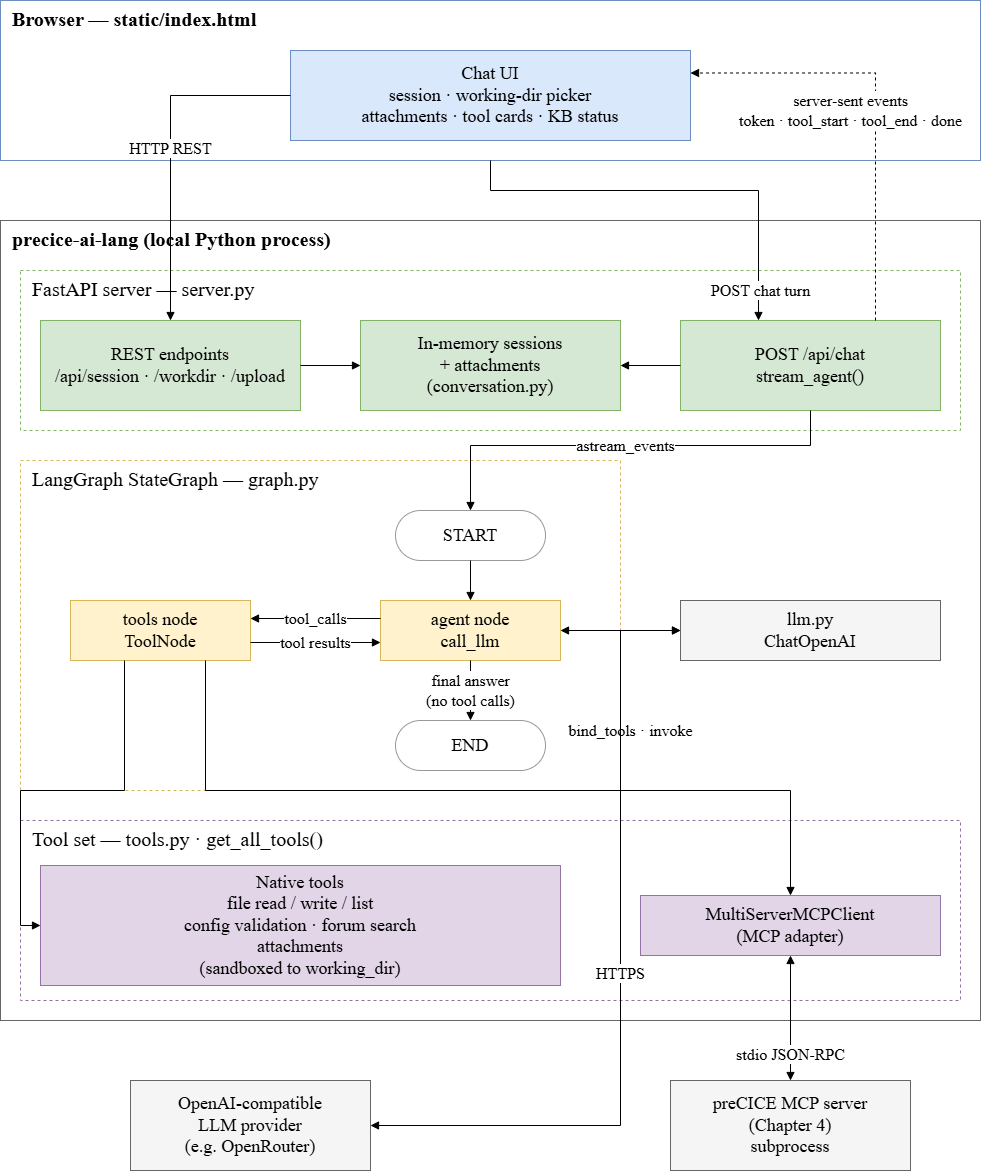

The diagram above was exported from draw.io. Its source (the exported page's mxGraphModel, read from the mxfile embedded in the PNG):
<mxGraphModel dx="2977" dy="1714" grid="1" gridSize="10" guides="1" tooltips="1" connect="1" arrows="1" fold="1" page="1" pageScale="1" pageWidth="1380" pageHeight="1120" math="0" shadow="0">
  <root>
    <mxCell id="0" />
    <mxCell id="1" parent="0" />
    <mxCell id="browser" parent="1" style="rounded=0;whiteSpace=wrap;html=1;container=1;collapsible=0;verticalAlign=top;align=left;spacingLeft=10;fontStyle=1;fillColor=#ffffff;strokeColor=#6c8ebf;fontFamily=Times New Roman;fontSize=20;" value="Browser — static/index.html" vertex="1">
      <mxGeometry height="160" width="980" x="40" y="40" as="geometry" />
    </mxCell>
    <mxCell id="ui" parent="browser" style="rounded=0;whiteSpace=wrap;html=1;fillColor=#dae8fc;strokeColor=#6c8ebf;fontFamily=Times New Roman;fontSize=18;" value="Chat UI&lt;br&gt;session · working-dir picker&lt;br&gt;attachments · tool cards · KB status" vertex="1">
      <mxGeometry height="90" width="400" x="290" y="50" as="geometry" />
    </mxCell>
    <mxCell id="app" parent="1" style="rounded=0;whiteSpace=wrap;html=1;container=1;collapsible=0;verticalAlign=top;align=left;spacingLeft=10;fontStyle=1;fillColor=#ffffff;strokeColor=#666666;fontFamily=Times New Roman;fontSize=20;" value="precice-ai-lang (local Python process)" vertex="1">
      <mxGeometry height="800" width="980" x="40" y="260" as="geometry" />
    </mxCell>
    <mxCell id="api" parent="app" style="rounded=0;whiteSpace=wrap;html=1;container=1;collapsible=0;verticalAlign=top;align=left;spacingLeft=10;fillColor=#ffffff;strokeColor=#82b366;dashed=1;fontFamily=Times New Roman;fontSize=20;" value="FastAPI server — server.py" vertex="1">
      <mxGeometry height="160" width="940" x="20" y="50" as="geometry" />
    </mxCell>
    <mxCell id="rest" parent="api" style="rounded=0;whiteSpace=wrap;html=1;fillColor=#d5e8d4;strokeColor=#82b366;fontFamily=Times New Roman;fontSize=18;" value="REST endpoints&lt;br&gt;/api/session · /workdir · /upload" vertex="1">
      <mxGeometry height="90" width="260" x="20" y="50" as="geometry" />
    </mxCell>
    <mxCell id="sess" parent="api" style="rounded=0;whiteSpace=wrap;html=1;fillColor=#d5e8d4;strokeColor=#82b366;fontFamily=Times New Roman;fontSize=18;" value="In-memory sessions&lt;br&gt;+ attachments&lt;br&gt;(conversation.py)" vertex="1">
      <mxGeometry height="90" width="260" x="340" y="50" as="geometry" />
    </mxCell>
    <mxCell id="chat" parent="api" style="rounded=0;whiteSpace=wrap;html=1;fillColor=#d5e8d4;strokeColor=#82b366;fontFamily=Times New Roman;fontSize=18;" value="POST /api/chat&lt;br&gt;stream_agent()" vertex="1">
      <mxGeometry height="90" width="260" x="660" y="50" as="geometry" />
    </mxCell>
    <mxCell id="graph" parent="app" style="rounded=0;whiteSpace=wrap;html=1;container=1;collapsible=0;verticalAlign=top;align=left;spacingLeft=10;fillColor=#ffffff;strokeColor=#d6b656;dashed=1;fontFamily=Times New Roman;fontSize=20;" value="LangGraph StateGraph — graph.py" vertex="1">
      <mxGeometry height="330" width="600" x="20" y="240" as="geometry" />
    </mxCell>
    <mxCell id="start" parent="graph" style="rounded=1;arcSize=50;whiteSpace=wrap;html=1;fillColor=#ffffff;strokeColor=#999999;fontFamily=Times New Roman;fontSize=18;" value="START" vertex="1">
      <mxGeometry height="50" width="150" x="375" y="50" as="geometry" />
    </mxCell>
    <mxCell id="agent" parent="graph" style="rounded=0;whiteSpace=wrap;html=1;fillColor=#fff2cc;strokeColor=#d6b656;fontFamily=Times New Roman;fontSize=18;" value="agent node&lt;br&gt;call_llm" vertex="1">
      <mxGeometry height="60" width="180" x="360" y="140" as="geometry" />
    </mxCell>
    <mxCell id="toolsnode" parent="graph" style="rounded=0;whiteSpace=wrap;html=1;fillColor=#fff2cc;strokeColor=#d6b656;fontFamily=Times New Roman;fontSize=18;" value="tools node&lt;br&gt;ToolNode" vertex="1">
      <mxGeometry height="60" width="180" x="50" y="140" as="geometry" />
    </mxCell>
    <mxCell id="end" parent="graph" style="rounded=1;arcSize=50;whiteSpace=wrap;html=1;fillColor=#ffffff;strokeColor=#999999;fontFamily=Times New Roman;fontSize=18;" value="END" vertex="1">
      <mxGeometry height="50" width="150" x="375" y="260" as="geometry" />
    </mxCell>
    <mxCell id="llm" parent="app" style="rounded=0;whiteSpace=wrap;html=1;fillColor=#f5f5f5;strokeColor=#666666;fontFamily=Times New Roman;fontSize=18;" value="llm.py&lt;br&gt;ChatOpenAI" vertex="1">
      <mxGeometry height="60" width="260" x="680" y="380" as="geometry" />
    </mxCell>
    <mxCell id="toolset" parent="app" style="rounded=0;whiteSpace=wrap;html=1;container=1;collapsible=0;verticalAlign=top;align=left;spacingLeft=10;fillColor=#ffffff;strokeColor=#9673a6;dashed=1;fontFamily=Times New Roman;fontSize=20;" value="Tool set — tools.py · get_all_tools()" vertex="1">
      <mxGeometry height="180" width="940" x="20" y="600" as="geometry" />
    </mxCell>
    <mxCell id="native" parent="toolset" style="rounded=0;whiteSpace=wrap;html=1;fillColor=#e1d5e7;strokeColor=#9673a6;fontFamily=Times New Roman;fontSize=18;" value="Native tools&lt;br&gt;file read / write / list&lt;br&gt;config validation · forum search&lt;br&gt;attachments&lt;br&gt;(sandboxed to working_dir)" vertex="1">
      <mxGeometry height="120" width="520" x="20" y="45" as="geometry" />
    </mxCell>
    <mxCell id="mcpc" parent="toolset" style="rounded=0;whiteSpace=wrap;html=1;fillColor=#e1d5e7;strokeColor=#9673a6;fontFamily=Times New Roman;fontSize=18;" value="MultiServerMCPClient&lt;br&gt;(MCP adapter)" vertex="1">
      <mxGeometry height="60" width="300" x="620" y="75" as="geometry" />
    </mxCell>
    <mxCell id="provider" parent="1" style="rounded=0;whiteSpace=wrap;html=1;fillColor=#f5f5f5;strokeColor=#666666;fontFamily=Times New Roman;fontSize=18;" value="OpenAI-compatible&lt;br&gt;LLM provider&lt;br&gt;(e.g. OpenRouter)" vertex="1">
      <mxGeometry height="90" width="240" x="170" y="1120" as="geometry" />
    </mxCell>
    <mxCell id="mcp" parent="1" style="rounded=0;whiteSpace=wrap;html=1;fillColor=#f5f5f5;strokeColor=#666666;fontFamily=Times New Roman;fontSize=18;" value="preCICE MCP server&lt;br&gt;(Chapter 4)&lt;br&gt;subprocess" vertex="1">
      <mxGeometry height="90" width="240" x="710" y="1120" as="geometry" />
    </mxCell>
    <mxCell id="e1" edge="1" parent="1" source="ui" style="edgeStyle=orthogonalEdgeStyle;rounded=0;html=1;endArrow=block;exitX=0;exitY=0.5;exitDx=0;exitDy=0;entryX=0.5;entryY=0;entryDx=0;entryDy=0;fontFamily=Times New Roman;fontSize=16;labelBackgroundColor=#ffffff;" target="rest" value="HTTP REST">
      <mxGeometry relative="1" as="geometry" />
    </mxCell>
    <mxCell id="e2" edge="1" parent="1" source="browser" style="edgeStyle=orthogonalEdgeStyle;rounded=0;html=1;endArrow=block;entryX=0.3;entryY=0;entryDx=0;entryDy=0;fontFamily=Times New Roman;fontSize=16;labelBackgroundColor=#ffffff;" target="chat" value="POST chat turn">
      <mxGeometry relative="1" x="0.8598" y="2" as="geometry">
        <mxPoint as="offset" />
        <Array as="points">
          <mxPoint x="530" y="230" />
          <mxPoint x="798" y="230" />
        </Array>
      </mxGeometry>
    </mxCell>
    <mxCell id="e3" edge="1" parent="1" source="chat" style="edgeStyle=orthogonalEdgeStyle;rounded=0;html=1;endArrow=block;dashed=1;exitX=0.75;exitY=0;exitDx=0;exitDy=0;entryX=1;entryY=0.25;entryDx=0;entryDy=0;fontFamily=Times New Roman;fontSize=16;labelBackgroundColor=#ffffff;" target="ui" value="&lt;span&gt;server-sent events&lt;br&gt;token · tool_start · tool_end · done&lt;/span&gt;">
      <mxGeometry relative="1" x="-0.0289" y="25" as="geometry">
        <mxPoint as="offset" />
      </mxGeometry>
    </mxCell>
    <mxCell id="e4" edge="1" parent="1" source="rest" style="edgeStyle=orthogonalEdgeStyle;rounded=0;html=1;endArrow=block;fontFamily=Times New Roman;fontSize=16;labelBackgroundColor=#ffffff;" target="sess">
      <mxGeometry relative="1" as="geometry" />
    </mxCell>
    <mxCell id="e5" edge="1" parent="1" source="chat" style="edgeStyle=orthogonalEdgeStyle;rounded=0;html=1;endArrow=block;fontFamily=Times New Roman;fontSize=16;labelBackgroundColor=#ffffff;" target="sess">
      <mxGeometry relative="1" as="geometry" />
    </mxCell>
    <mxCell id="e6" edge="1" parent="1" source="chat" style="edgeStyle=orthogonalEdgeStyle;rounded=0;html=1;endArrow=block;exitX=0.5;exitY=1;exitDx=0;exitDy=0;entryX=0.5;entryY=0;entryDx=0;entryDy=0;fontFamily=Times New Roman;fontSize=16;labelBackgroundColor=#ffffff;" target="start" value="astream_events">
      <mxGeometry relative="1" as="geometry">
        <Array as="points">
          <mxPoint x="850" y="485" />
          <mxPoint x="510" y="485" />
        </Array>
      </mxGeometry>
    </mxCell>
    <mxCell id="e7" edge="1" parent="1" source="start" style="edgeStyle=orthogonalEdgeStyle;rounded=0;html=1;endArrow=block;fontFamily=Times New Roman;fontSize=16;labelBackgroundColor=#ffffff;" target="agent">
      <mxGeometry relative="1" as="geometry" />
    </mxCell>
    <mxCell id="e8" edge="1" parent="1" source="agent" style="edgeStyle=orthogonalEdgeStyle;rounded=0;html=1;endArrow=block;exitX=0;exitY=0.3;exitDx=0;exitDy=0;entryX=1;entryY=0.3;entryDx=0;entryDy=0;fontFamily=Times New Roman;fontSize=16;labelBackgroundColor=#ffffff;" target="toolsnode" value="tool_calls">
      <mxGeometry relative="1" as="geometry" />
    </mxCell>
    <mxCell id="e9" edge="1" parent="1" source="toolsnode" style="edgeStyle=orthogonalEdgeStyle;rounded=0;html=1;endArrow=block;exitX=1;exitY=0.7;exitDx=0;exitDy=0;entryX=0;entryY=0.7;entryDx=0;entryDy=0;fontFamily=Times New Roman;fontSize=16;labelBackgroundColor=#ffffff;" target="agent" value="tool results">
      <mxGeometry relative="1" as="geometry" />
    </mxCell>
    <mxCell id="e10" edge="1" parent="1" source="agent" style="edgeStyle=orthogonalEdgeStyle;rounded=0;html=1;endArrow=block;fontFamily=Times New Roman;fontSize=16;labelBackgroundColor=#ffffff;" target="end" value="final answer&lt;br&gt;(no tool calls)">
      <mxGeometry relative="1" as="geometry" />
    </mxCell>
    <mxCell id="e11" edge="1" parent="1" source="agent" style="edgeStyle=orthogonalEdgeStyle;rounded=0;html=1;startArrow=block;endArrow=block;fontFamily=Times New Roman;fontSize=16;labelBackgroundColor=#ffffff;" target="llm" value="bind_tools · invoke">
      <mxGeometry relative="1" x="0.1667" y="-100" as="geometry">
        <mxPoint as="offset" />
      </mxGeometry>
    </mxCell>
    <mxCell id="e12" edge="1" parent="1" source="toolsnode" style="edgeStyle=orthogonalEdgeStyle;rounded=0;html=1;endArrow=block;exitX=0.3;exitY=1;exitDx=0;exitDy=0;fontFamily=Times New Roman;fontSize=16;labelBackgroundColor=#ffffff;" target="native">
      <mxGeometry relative="1" as="geometry">
        <Array as="points">
          <mxPoint x="164" y="830" />
          <mxPoint x="60" y="830" />
          <mxPoint x="60" y="965" />
        </Array>
      </mxGeometry>
    </mxCell>
    <mxCell id="e13" edge="1" parent="1" source="toolsnode" style="edgeStyle=orthogonalEdgeStyle;rounded=0;html=1;endArrow=block;exitX=0.75;exitY=1;exitDx=0;exitDy=0;entryX=0.5;entryY=0;entryDx=0;entryDy=0;fontFamily=Times New Roman;fontSize=16;labelBackgroundColor=#ffffff;" target="mcpc">
      <mxGeometry relative="1" as="geometry">
        <Array as="points">
          <mxPoint x="245" y="830" />
          <mxPoint x="830" y="830" />
        </Array>
      </mxGeometry>
    </mxCell>
    <mxCell id="e14" edge="1" parent="1" source="llm" style="edgeStyle=orthogonalEdgeStyle;rounded=0;html=1;startArrow=block;endArrow=block;fontFamily=Times New Roman;fontSize=16;labelBackgroundColor=#ffffff;" target="provider" value="HTTPS">
      <mxGeometry relative="1" as="geometry">
        <Array as="points">
          <mxPoint x="660" y="670" />
          <mxPoint x="660" y="1165" />
        </Array>
      </mxGeometry>
    </mxCell>
    <mxCell id="e15" edge="1" parent="1" source="mcpc" style="edgeStyle=orthogonalEdgeStyle;rounded=0;html=1;startArrow=block;endArrow=block;fontFamily=Times New Roman;fontSize=16;labelBackgroundColor=#ffffff;" target="mcp" value="stdio JSON-RPC">
      <mxGeometry relative="1" x="0.5862" as="geometry">
        <mxPoint as="offset" />
      </mxGeometry>
    </mxCell>
  </root>
</mxGraphModel>